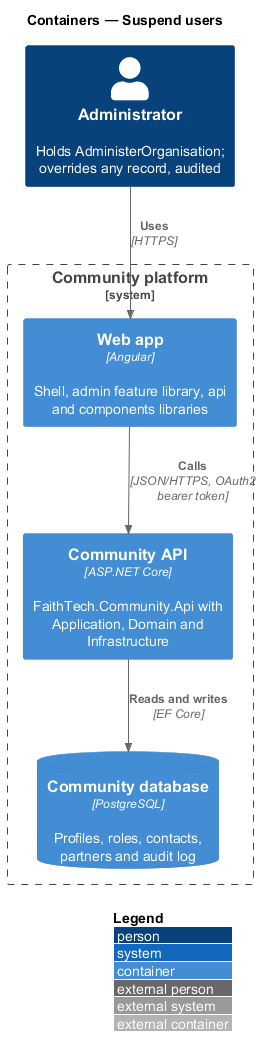

The diagram above was rendered by PlantUML. Its source (embedded in the PNG):
@startuml
!include <C4/C4_Container>
LAYOUT_WITH_LEGEND()
title Containers — Suspend users
Person(admin, "Administrator", "Holds AdministerOrganisation; overrides any record, audited")
System_Boundary(community, "Community platform") {
  Container(web, "Web app", "Angular", "Shell, admin feature library, api and components libraries")
  Container(api, "Community API", "ASP.NET Core", "FaithTech.Community.Api with Application, Domain and Infrastructure")
  ContainerDb(db, "Community database", "PostgreSQL", "Profiles, roles, contacts, partners and audit log")
}
Rel(admin, web, "Uses", "HTTPS")
Rel(web, api, "Calls", "JSON/HTTPS, OAuth2 bearer token")
Rel(api, db, "Reads and writes", "EF Core")
@enduml